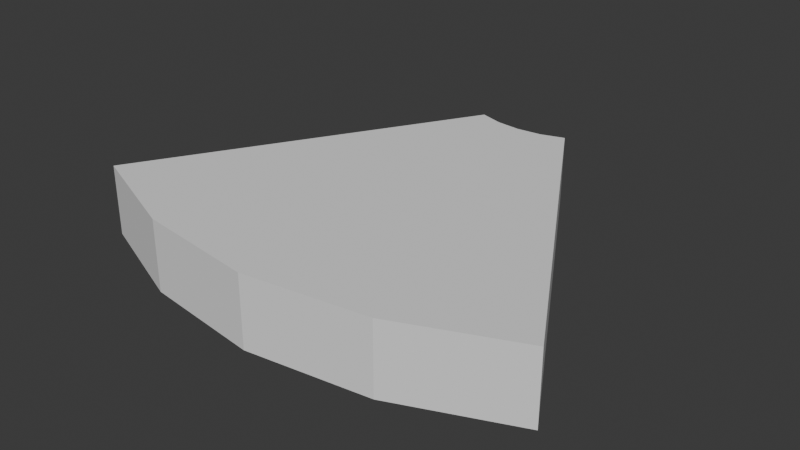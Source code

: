 # Source: weapon-wheel-slice_BLEND.blend  (saved by Blender 4.0.36; exported with 4.5.12 LTS)
import bpy
from mathutils import Matrix  # noqa: F401  (used for matrix-valued properties, if any)

bpy.ops.wm.read_factory_settings(use_empty=True)
scene = bpy.context.scene
scene.name = 'Scene'

# ---- collections
col_collection = bpy.data.collections.new('Collection'); scene.collection.children.link(col_collection)

# ---- world
world_world = bpy.data.worlds.new('World'); scene.world = world_world
world_world.use_nodes = True; world_world.node_tree.nodes.clear()
_N = world_world.node_tree.nodes; _L = world_world.node_tree.links
n0 = _N.new('ShaderNodeOutputWorld'); n0.name = 'World Output'; n0.location = (300, 300)
n1 = _N.new('ShaderNodeBackground'); n1.name = 'Background'; n1.location = (10, 300)
n1.inputs[0].default_value = (0.05088, 0.05088, 0.05088, 1.0)
_L.new(n1.outputs[0], n0.inputs[0])
n0.is_active_output = True
world_world.color = (0.05088, 0.05088, 0.05088)
world_world.use_sun_shadow = False
world_world.sun_shadow_jitter_overblur = 0.0

# ---- meshes
me_cylinder_001 = bpy.data.meshes.new('Cylinder.001')
me_cylinder_001.from_pydata([(0.1027, -0.3216, -0.01875), (0.05314, -0.3373, -0.01875), (1.823e-09, -0.3426, -0.01875), (-0.05314, -0.3373, -0.01875), (-0.1027, -0.3216, -0.01875), (0.5, -1.007, -0.01875), (0.2588, -1.106, -0.01875), (0.0, -1.141, -0.01875), (-0.2588, -1.106, -0.01875), (-0.5, -1.007, -0.01875), (0.1027, -0.3216, -0.1688), (0.05314, -0.3373, -0.1688), (1.823e-09, -0.3426, -0.1688), (-0.05314, -0.3373, -0.1688), (-0.1027, -0.3216, -0.1688), (0.5, -1.007, -0.1688), (0.2588, -1.106, -0.1688), (0.0, -1.141, -0.1688), (-0.2588, -1.106, -0.1688), (-0.5, -1.007, -0.1688)], [], [(0, 1, 6, 5), (1, 2, 7, 6), (2, 3, 8, 7), (3, 4, 9, 8), (10, 15, 16, 11), (11, 16, 17, 12), (12, 17, 18, 13), (13, 18, 19, 14), (5, 6, 16, 15), (6, 7, 17, 16), (7, 8, 18, 17), (8, 9, 19, 18), (1, 0, 10, 11), (2, 1, 11, 12), (3, 2, 12, 13), (4, 3, 13, 14), (0, 5, 15, 10), (9, 4, 14, 19)])
_uv = me_cylinder_001.uv_layers.new(name='UVMap')
_uv.uv.foreach_set('vector', [0.5895, 0.4428, 0.5599, 0.4467, 0.4453, 0.01899, 0.5895, 2.3e-09, 0.5599, 0.4467, 0.5323, 0.4581, 0.3109, 0.07465, 0.4453, 0.01899, 0.5323, 0.4581, 0.5086, 0.4763, 0.1955, 0.1632, 0.3109, 0.07465, 0.5086, 0.4763, 0.4904, 0.5, 0.107, 0.2786, 0.1955, 0.1632, 0.4671, 1.0, 0.08358, 0.7786, 0.1721, 0.6632, 0.4852, 0.9763, 0.4852, 0.9763, 0.1721, 0.6632, 0.2875, 0.5747, 0.5089, 0.9581, 0.5089, 0.9581, 0.2875, 0.5747, 0.4219, 0.519, 0.5365, 0.9467, 0.5365, 0.9467, 0.4219, 0.519, 0.5661, 0.5, 0.5661, 0.9428, 2.048e-08, 0.5572, 1.461e-08, 0.4228, 0.08358, 0.4228, 0.08358, 0.5572, 1.461e-08, 0.4228, 8.303e-09, 0.2786, 0.08358, 0.2786, 0.08358, 0.4228, 8.303e-09, 0.2786, 1.999e-09, 0.1344, 0.08358, 0.1344, 0.08358, 0.2786, 1.999e-09, 0.1344, -3.875e-09, 1.694e-16, 0.08358, -3.653e-09, 0.08358, 0.1344, 0.6659, 0.4863, 0.6847, 0.4863, 0.6847, 0.5698, 0.6659, 0.5698, 0.6477, 0.4863, 0.6659, 0.4863, 0.6659, 0.5698, 0.6477, 0.5698, 0.6271, 0.4863, 0.6477, 0.4863, 0.6477, 0.5698, 0.6271, 0.5698, 0.6087, 0.4863, 0.6271, 0.4863, 0.6271, 0.5698, 0.6087, 0.5698, 0.5895, 0.4428, 0.5895, -2.475e-08, 0.6731, -2.84e-08, 0.6731, 0.4428, 0.6731, 0.4428, 0.6731, -3.491e-09, 0.7567, -7.144e-09, 0.7567, 0.4428])
me_cylinder_001.update()

# ---- objects
ob_cylinder_001 = bpy.data.objects.new('Cylinder.001', me_cylinder_001)

# ---- transforms, parenting, visibility, modifiers, constraints
ob_cylinder_001.location = (0.0, 0.0, 0.0)
ob_cylinder_001.scale = (0.4, 0.4, 0.4)

# ---- collection membership
col_collection.objects.link(ob_cylinder_001)

# ---- scene / render settings (as saved in the file)
scene.frame_start = 1; scene.frame_end = 250; scene.frame_set(1)
scene.render.engine = 'BLENDER_EEVEE_NEXT'
scene.cycles.sampling_pattern = 'TABULATED_SOBOL'
bpy.context.view_layer.update()

# ---- added for rendering (the .blend has no active camera and no usable light): camera, sun
cam_auto = bpy.data.cameras.new('AutoCamera')
cam_auto.lens = 50.0
cam_auto.sensor_width = 36.0
cam_auto.clip_end = 1000.0
ob_auto_camera = bpy.data.objects.new('AutoCamera', cam_auto)
scene.collection.objects.link(ob_auto_camera)
ob_auto_camera.location = (0.481573, -0.87031, 0.347759)
ob_auto_camera.rotation_euler = (1.09748, -7.21219e-08, 0.694738)
scene.camera = ob_auto_camera
light_auto_sun = bpy.data.lights.new('AutoSun', 'SUN')
light_auto_sun.energy = 3.0
light_auto_sun.angle = 0.0523599
ob_auto_sun = bpy.data.objects.new('AutoSun', light_auto_sun)
scene.collection.objects.link(ob_auto_sun)
ob_auto_sun.rotation_euler = (0.872665, 0.174533, 0.523599)
bpy.context.view_layer.update()
